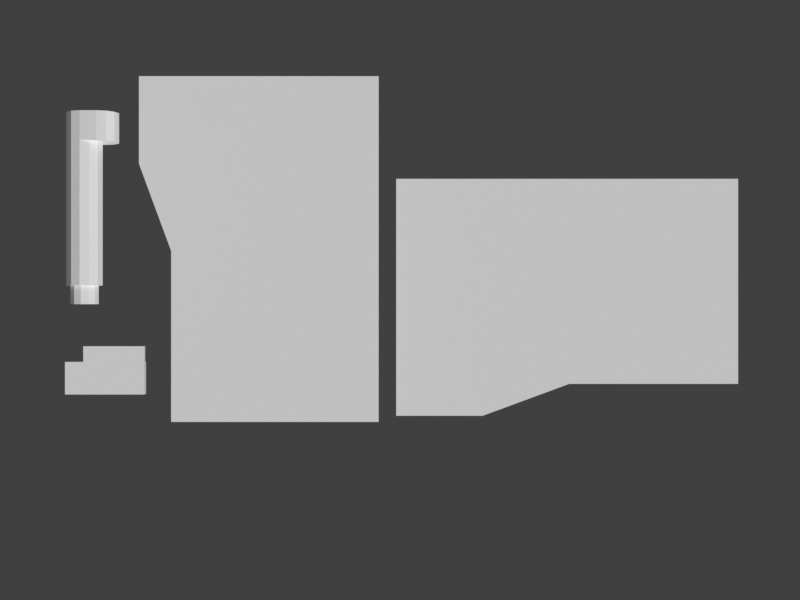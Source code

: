 # Source: tablet.blend  (saved by Blender 4.5.91; exported with 4.5.12 LTS)
import bpy
from mathutils import Matrix  # noqa: F401  (used for matrix-valued properties, if any)

bpy.ops.wm.read_factory_settings(use_empty=True)
scene = bpy.context.scene
scene.name = 'Scene'

# ---- collections
col_collection = bpy.data.collections.new('Collection'); scene.collection.children.link(col_collection)
col_parts = bpy.data.collections.new('parts'); scene.collection.children.link(col_parts)

# ---- materials (node trees are filled in below, after node groups)
mat_vtx_color = bpy.data.materials.new('vtx_color')
mat_tablet_board_0 = bpy.data.materials.new('tablet_board_0')
mat_tablet_board_1 = bpy.data.materials.new('tablet_board_1')

# ---- material node trees

# ---- world
world_world = bpy.data.worlds.new('World'); scene.world = world_world
world_world.use_nodes = True; world_world.node_tree.nodes.clear()
_N = world_world.node_tree.nodes; _L = world_world.node_tree.links
n0 = _N.new('ShaderNodeOutputWorld'); n0.name = 'World Output'; n0.location = (300, 300)
n1 = _N.new('ShaderNodeBackground'); n1.name = 'Background'; n1.location = (10, 300)
n1.inputs[0].default_value = (0.05088, 0.05088, 0.05088, 1.0)
_L.new(n1.outputs[0], n0.inputs[0])
n0.is_active_output = True
world_world.color = (0.05088, 0.05088, 0.05088)
world_world.sun_shadow_jitter_overblur = 0.0

# ---- cameras
cam_camera = bpy.data.cameras.new('Camera')
cam_camera.clip_end = 100.0
cam_camera.ortho_scale = 7.314

# ---- meshes
me_battery = bpy.data.meshes.new('battery')
me_battery.from_pydata([(0.1789, -2.187, -0.2704), (0.003311, -2.187, -0.3175), (0.003311, -2.187, -0.4171), (0.003311, 2.121, -0.4171), (0.2287, -2.187, -0.3567), (0.2287, 2.121, -0.3567), (0.3937, -2.187, -0.1917), (0.3937, 2.121, -0.1917), (0.4541, -2.187, 0.03371), (0.4541, 2.121, 0.03371), (0.3937, -2.187, 0.2591), (0.3937, 2.121, 0.2591), (0.2287, -2.187, 0.4241), (0.2287, 2.121, 0.4241), (0.003311, -2.187, 0.4845), (0.003311, 2.121, 0.4845), (-0.2221, -2.187, 0.4241), (-0.2221, 2.121, 0.4241), (-0.3871, -2.187, 0.2591), (-0.3871, 2.121, 0.2591), (-0.4474, -2.187, 0.03371), (-0.4474, 2.121, 0.03371), (-0.3871, -2.187, -0.1917), (-0.3871, 2.121, -0.1917), (-0.2221, -2.187, -0.3567), (-0.2221, 2.121, -0.3567), (0.3074, -2.187, -0.1419), (0.3545, -2.187, 0.03371), (0.3074, -2.187, 0.2093), (0.1789, -2.187, 0.3378), (0.003311, -2.187, 0.3849), (-0.1723, -2.187, 0.3378), (-0.3008, -2.187, 0.2093), (-0.3479, -2.187, 0.03371), (-0.3008, -2.187, -0.1419), (-0.1723, -2.187, -0.2704), (-0.1723, -2.655, -0.2704), (0.003311, -2.655, -0.3175), (-0.3008, -2.655, -0.1419), (-0.3479, -2.655, 0.03371), (-0.3008, -2.655, 0.2093), (-0.1723, -2.655, 0.3378), (0.003311, -2.655, 0.3849), (0.1789, -2.655, 0.3378), (0.3074, -2.655, 0.2093), (0.3545, -2.655, 0.03371), (0.3074, -2.655, -0.1419), (0.1789, -2.655, -0.2704), (0.003311, 1.391, -0.4171), (0.2287, 1.391, -0.3567), (0.3937, 1.391, -0.1917), (0.4541, 1.391, 0.03371), (0.3937, 1.391, 0.2591), (0.2287, 1.391, 0.4241), (0.003311, 1.391, 0.4845), (-0.2221, 1.391, 0.4241), (-0.3871, 1.391, 0.2591), (-0.4474, 1.391, 0.03371), (-0.3871, 1.391, -0.1917), (-0.2221, 1.391, -0.3567), (0.6401, 2.121, -0.3567), (0.4148, 2.121, -0.4171), (0.4148, 1.391, -0.4171), (0.8051, 2.121, -0.1917), (0.8655, 2.121, 0.03371), (0.8051, 2.121, 0.2591), (0.6401, 2.121, 0.4241), (0.4148, 2.121, 0.4845), (0.6401, 1.391, -0.3567), (0.8051, 1.391, -0.1917), (0.8655, 1.391, 0.03371), (0.8051, 1.391, 0.2591), (0.6401, 1.391, 0.4241), (0.4148, 1.391, 0.4845)], [], [(32, 33, 39, 40), (8, 10, 28, 27), (48, 3, 61, 62), (0, 26, 46, 47), (2, 4, 0, 1), (54, 53, 72, 73), (28, 29, 43, 44), (12, 14, 30, 29), (3, 5, 60, 61), (26, 27, 45, 46), (16, 18, 32, 31), (11, 13, 66, 65), (34, 35, 36, 38), (20, 22, 34, 33), (5, 7, 63, 60), (1, 0, 47, 37), (6, 8, 27, 26), (49, 48, 62, 68), (33, 34, 38, 39), (10, 12, 29, 28), (54, 15, 17, 55), (35, 1, 37, 36), (24, 2, 1, 35), (55, 17, 19, 56), (31, 32, 40, 41), (14, 16, 31, 30), (56, 19, 21, 57), (37, 47, 46, 45, 44, 43, 42, 41, 40, 39, 38, 36), (18, 20, 33, 32), (57, 21, 23, 58), (5, 3, 25, 23, 21, 19, 17, 15, 13, 11, 9, 7), (29, 30, 42, 43), (58, 23, 25, 59), (30, 31, 41, 42), (4, 6, 26, 0), (59, 25, 3, 48), (22, 24, 35, 34), (27, 28, 44, 45), (24, 59, 48, 2), (22, 58, 59, 24), (20, 57, 58, 22), (18, 56, 57, 20), (16, 55, 56, 18), (14, 54, 55, 16), (12, 53, 54, 14), (10, 52, 53, 12), (8, 51, 52, 10), (6, 50, 51, 8), (4, 49, 50, 6), (2, 48, 49, 4), (62, 61, 60, 68), (68, 60, 63, 69), (69, 63, 64, 70), (70, 64, 65, 71), (71, 65, 66, 72), (72, 66, 67, 73), (9, 11, 65, 64), (53, 52, 71, 72), (52, 51, 70, 71), (7, 9, 64, 63), (15, 54, 73, 67), (13, 15, 67, 66), (51, 50, 69, 70), (50, 49, 68, 69)])
_uv = me_battery.uv_layers.new(name='UVMap')
_uv.uv.foreach_set('vector', [0.3333, 0.5, 0.25, 0.5, 0.25, 0.5, 0.3333, 0.5, 0.75, 0.5, 0.6667, 0.5, 0.6667, 0.5, 0.75, 0.5, 7.451e-08, 0.75, 7.451e-08, 1.0, 7.451e-08, 1.0, 7.451e-08, 0.75, 0.9167, 0.5, 0.8333, 0.5, 0.8333, 0.5, 0.9167, 0.5, 1.0, 0.5, 0.9167, 0.5, 0.9167, 0.5, 1.0, 0.5, 0.5, 0.75, 0.5833, 0.75, 0.5833, 0.75, 0.5, 0.75, 0.6667, 0.5, 0.5833, 0.5, 0.5833, 0.5, 0.6667, 0.5, 0.5833, 0.5, 0.5, 0.5, 0.5, 0.5, 0.5833, 0.5, 0.25, 0.49, 0.37, 0.4578, 0.37, 0.4578, 0.25, 0.49, 0.8333, 0.5, 0.75, 0.5, 0.75, 0.5, 0.8333, 0.5, 0.4167, 0.5, 0.3333, 0.5, 0.3333, 0.5, 0.4167, 0.5, 0.4578, 0.13, 0.37, 0.04215, 0.37, 0.04215, 0.4578, 0.13, 0.1667, 0.5, 0.08333, 0.5, 0.08333, 0.5, 0.1667, 0.5, 0.25, 0.5, 0.1667, 0.5, 0.1667, 0.5, 0.25, 0.5, 0.37, 0.4578, 0.4578, 0.37, 0.4578, 0.37, 0.37, 0.4578, 1.0, 0.5, 0.9167, 0.5, 0.9167, 0.5, 1.0, 0.5, 0.8333, 0.5, 0.75, 0.5, 0.75, 0.5, 0.8333, 0.5, 0.9167, 0.75, 1.0, 0.75, 1.0, 0.75, 0.9167, 0.75, 0.25, 0.5, 0.1667, 0.5, 0.1667, 0.5, 0.25, 0.5, 0.6667, 0.5, 0.5833, 0.5, 0.5833, 0.5, 0.6667, 0.5, 0.5, 0.75, 0.5, 1.0, 0.4167, 1.0, 0.4167, 0.75, 0.08333, 0.5, 7.451e-08, 0.5, 7.451e-08, 0.5, 0.08333, 0.5, 0.08333, 0.5, 7.451e-08, 0.5, 7.451e-08, 0.5, 0.08333, 0.5, 0.4167, 0.75, 0.4167, 1.0, 0.3333, 1.0, 0.3333, 0.75, 0.4167, 0.5, 0.3333, 0.5, 0.3333, 0.5, 0.4167, 0.5, 0.5, 0.5, 0.4167, 0.5, 0.4167, 0.5, 0.5, 0.5, 0.3333, 0.75, 0.3333, 1.0, 0.25, 1.0, 0.25, 0.75, 0.75, 0.49, 0.87, 0.4578, 0.9578, 0.37, 0.99, 0.25, 0.9578, 0.13, 0.87, 0.04215, 0.75, 0.01, 0.63, 0.04215, 0.5422, 0.13, 0.51, 0.25, 0.5422, 0.37, 0.63, 0.4578, 0.3333, 0.5, 0.25, 0.5, 0.25, 0.5, 0.3333, 0.5, 0.25, 0.75, 0.25, 1.0, 0.1667, 1.0, 0.1667, 0.75, 0.37, 0.4578, 0.25, 0.49, 0.13, 0.4578, 0.04215, 0.37, 0.01, 0.25, 0.04215, 0.13, 0.13, 0.04215, 0.25, 0.01, 0.37, 0.04215, 0.4578, 0.13, 0.49, 0.25, 0.4578, 0.37, 0.5833, 0.5, 0.5, 0.5, 0.5, 0.5, 0.5833, 0.5, 0.1667, 0.75, 0.1667, 1.0, 0.08333, 1.0, 0.08333, 0.75, 0.5, 0.5, 0.4167, 0.5, 0.4167, 0.5, 0.5, 0.5, 0.9167, 0.5, 0.8333, 0.5, 0.8333, 0.5, 0.9167, 0.5, 0.08333, 0.75, 0.08333, 1.0, 7.451e-08, 1.0, 7.451e-08, 0.75, 0.1667, 0.5, 0.08333, 0.5, 0.08333, 0.5, 0.1667, 0.5, 0.75, 0.5, 0.6667, 0.5, 0.6667, 0.5, 0.75, 0.5, 0.08333, 0.5, 0.08333, 0.75, 7.451e-08, 0.75, 7.451e-08, 0.5, 0.1667, 0.5, 0.1667, 0.75, 0.08333, 0.75, 0.08333, 0.5, 0.25, 0.5, 0.25, 0.75, 0.1667, 0.75, 0.1667, 0.5, 0.3333, 0.5, 0.3333, 0.75, 0.25, 0.75, 0.25, 0.5, 0.4167, 0.5, 0.4167, 0.75, 0.3333, 0.75, 0.3333, 0.5, 0.5, 0.5, 0.5, 0.75, 0.4167, 0.75, 0.4167, 0.5, 0.5833, 0.5, 0.5833, 0.75, 0.5, 0.75, 0.5, 0.5, 0.6667, 0.5, 0.6667, 0.75, 0.5833, 0.75, 0.5833, 0.5, 0.75, 0.5, 0.75, 0.75, 0.6667, 0.75, 0.6667, 0.5, 0.8333, 0.5, 0.8333, 0.75, 0.75, 0.75, 0.75, 0.5, 0.9167, 0.5, 0.9167, 0.75, 0.8333, 0.75, 0.8333, 0.5, 1.0, 0.5, 1.0, 0.75, 0.9167, 0.75, 0.9167, 0.5, 1.0, 0.75, 1.0, 1.0, 0.9167, 1.0, 0.9167, 0.75, 0.9167, 0.75, 0.9167, 1.0, 0.8333, 1.0, 0.8333, 0.75, 0.8333, 0.75, 0.8333, 1.0, 0.75, 1.0, 0.75, 0.75, 0.75, 0.75, 0.75, 1.0, 0.6667, 1.0, 0.6667, 0.75, 0.6667, 0.75, 0.6667, 1.0, 0.5833, 1.0, 0.5833, 0.75, 0.5833, 0.75, 0.5833, 1.0, 0.5, 1.0, 0.5, 0.75, 0.49, 0.25, 0.4578, 0.13, 0.4578, 0.13, 0.49, 0.25, 0.5833, 0.75, 0.6667, 0.75, 0.6667, 0.75, 0.5833, 0.75, 0.6667, 0.75, 0.75, 0.75, 0.75, 0.75, 0.6667, 0.75, 0.4578, 0.37, 0.49, 0.25, 0.49, 0.25, 0.4578, 0.37, 0.5, 1.0, 0.5, 0.75, 0.5, 0.75, 0.5, 1.0, 0.37, 0.04215, 0.25, 0.01, 0.25, 0.01, 0.37, 0.04215, 0.75, 0.75, 0.8333, 0.75, 0.8333, 0.75, 0.75, 0.75, 0.8333, 0.75, 0.9167, 0.75, 0.9167, 0.75, 0.8333, 0.75])
_ca = me_battery.color_attributes.new('Col', 'FLOAT_COLOR', 'POINT')
_ca.data.foreach_set('color', [0.152, 0.1856, 0.2509, 1.0, 0.152, 0.1856, 0.2509, 1.0, 0.04024, 0.4249, 0.009281, 1.0, 0.03146, 0.03903, 0.09935, 1.0, 0.04024, 0.4249, 0.009281, 1.0, 0.03146, 0.03903, 0.09935, 1.0, 0.04024, 0.4249, 0.009281, 1.0, 0.03146, 0.03903, 0.09935, 1.0, 0.04024, 0.4249, 0.009281, 1.0, 0.03146, 0.03903, 0.09935, 1.0, 0.04024, 0.4249, 0.009281, 1.0, 0.03146, 0.03903, 0.09935, 1.0, 0.04024, 0.4249, 0.009281, 1.0, 0.03146, 0.03903, 0.09935, 1.0, 0.04024, 0.4249, 0.009281, 1.0, 0.03146, 0.03903, 0.09935, 1.0, 0.04024, 0.4249, 0.009281, 1.0, 0.03146, 0.03903, 0.09935, 1.0, 0.04024, 0.4249, 0.009281, 1.0, 0.03146, 0.03903, 0.09935, 1.0, 0.04024, 0.4249, 0.009281, 1.0, 0.03146, 0.03903, 0.09935, 1.0, 0.04024, 0.4249, 0.009281, 1.0, 0.03146, 0.03903, 0.09935, 1.0, 0.04024, 0.4249, 0.009281, 1.0, 0.03146, 0.03903, 0.09935, 1.0, 0.152, 0.1856, 0.2509, 1.0, 0.152, 0.1856, 0.2509, 1.0, 0.152, 0.1856, 0.2509, 1.0, 0.152, 0.1856, 0.2509, 1.0, 0.152, 0.1856, 0.2509, 1.0, 0.152, 0.1856, 0.2509, 1.0, 0.152, 0.1856, 0.2509, 1.0, 0.152, 0.1856, 0.2509, 1.0, 0.152, 0.1856, 0.2509, 1.0, 0.152, 0.1856, 0.2509, 1.0, 0.152, 0.1856, 0.2509, 1.0, 0.152, 0.1856, 0.2509, 1.0, 0.152, 0.1856, 0.2509, 1.0, 0.152, 0.1856, 0.2509, 1.0, 0.152, 0.1856, 0.2509, 1.0, 0.152, 0.1856, 0.2509, 1.0, 0.152, 0.1856, 0.2509, 1.0, 0.152, 0.1856, 0.2509, 1.0, 0.152, 0.1856, 0.2509, 1.0, 0.152, 0.1856, 0.2509, 1.0, 0.152, 0.1856, 0.2509, 1.0, 0.152, 0.1856, 0.2509, 1.0, 0.04024, 0.4249, 0.009281, 1.0, 0.04024, 0.4249, 0.009281, 1.0, 0.04024, 0.4249, 0.009281, 1.0, 0.04024, 0.4249, 0.009281, 1.0, 0.04024, 0.4249, 0.009281, 1.0, 0.04024, 0.4249, 0.009281, 1.0, 0.04024, 0.4249, 0.009281, 1.0, 0.04024, 0.4249, 0.009281, 1.0, 0.04024, 0.4249, 0.009281, 1.0, 0.04024, 0.4249, 0.009281, 1.0, 0.04024, 0.4249, 0.009281, 1.0, 0.04024, 0.4249, 0.009281, 1.0, 0.03146, 0.03903, 0.09935, 1.0, 0.03146, 0.03903, 0.09935, 1.0, 0.03146, 0.03903, 0.09935, 1.0, 0.03146, 0.03903, 0.09935, 1.0, 0.03146, 0.03903, 0.09935, 1.0, 0.03146, 0.03903, 0.09935, 1.0, 0.03146, 0.03903, 0.09935, 1.0, 0.03146, 0.03903, 0.09935, 1.0, 0.03146, 0.03903, 0.09935, 1.0, 0.03146, 0.03903, 0.09935, 1.0, 0.03146, 0.03903, 0.09935, 1.0, 0.03146, 0.03903, 0.09935, 1.0, 0.03146, 0.03903, 0.09935, 1.0, 0.03146, 0.03903, 0.09935, 1.0])
_ca = me_battery.color_attributes.new('Alpha', 'FLOAT_COLOR', 'POINT')
_ca.data.foreach_set('color', [1.0, 1.0, 1.0, 1.0, 1.0, 1.0, 1.0, 1.0, 1.0, 1.0, 1.0, 1.0, 1.0, 1.0, 1.0, 1.0, 1.0, 1.0, 1.0, 1.0, 1.0, 1.0, 1.0, 1.0, 1.0, 1.0, 1.0, 1.0, 1.0, 1.0, 1.0, 1.0, 1.0, 1.0, 1.0, 1.0, 1.0, 1.0, 1.0, 1.0, 1.0, 1.0, 1.0, 1.0, 1.0, 1.0, 1.0, 1.0, 1.0, 1.0, 1.0, 1.0, 1.0, 1.0, 1.0, 1.0, 1.0, 1.0, 1.0, 1.0, 1.0, 1.0, 1.0, 1.0, 1.0, 1.0, 1.0, 1.0, 1.0, 1.0, 1.0, 1.0, 1.0, 1.0, 1.0, 1.0, 1.0, 1.0, 1.0, 1.0, 1.0, 1.0, 1.0, 1.0, 1.0, 1.0, 1.0, 1.0, 1.0, 1.0, 1.0, 1.0, 1.0, 1.0, 1.0, 1.0, 1.0, 1.0, 1.0, 1.0, 1.0, 1.0, 1.0, 1.0, 1.0, 1.0, 1.0, 1.0, 1.0, 1.0, 1.0, 1.0, 1.0, 1.0, 1.0, 1.0, 1.0, 1.0, 1.0, 1.0, 1.0, 1.0, 1.0, 1.0, 1.0, 1.0, 1.0, 1.0, 1.0, 1.0, 1.0, 1.0, 1.0, 1.0, 1.0, 1.0, 1.0, 1.0, 1.0, 1.0, 1.0, 1.0, 1.0, 1.0, 1.0, 1.0, 1.0, 1.0, 1.0, 1.0, 1.0, 1.0, 1.0, 1.0, 1.0, 1.0, 1.0, 1.0, 1.0, 1.0, 1.0, 1.0, 1.0, 1.0, 1.0, 1.0, 1.0, 1.0, 1.0, 1.0, 1.0, 1.0, 1.0, 1.0, 1.0, 1.0, 1.0, 1.0, 1.0, 1.0, 1.0, 1.0, 1.0, 1.0, 1.0, 1.0, 1.0, 1.0, 1.0, 1.0, 1.0, 1.0, 1.0, 1.0, 1.0, 1.0, 1.0, 1.0, 1.0, 1.0, 1.0, 1.0, 1.0, 1.0, 1.0, 1.0, 1.0, 1.0, 1.0, 1.0, 1.0, 1.0, 1.0, 1.0, 1.0, 1.0, 1.0, 1.0, 1.0, 1.0, 1.0, 1.0, 1.0, 1.0, 1.0, 1.0, 1.0, 1.0, 1.0, 1.0, 1.0, 1.0, 1.0, 1.0, 1.0, 1.0, 1.0, 1.0, 1.0, 1.0, 1.0, 1.0, 1.0, 1.0, 1.0, 1.0, 1.0, 1.0, 1.0, 1.0, 1.0, 1.0, 1.0, 1.0, 1.0, 1.0, 1.0, 1.0, 1.0, 1.0, 1.0, 1.0, 1.0, 1.0, 1.0, 1.0, 1.0, 1.0, 1.0, 1.0, 1.0, 1.0, 1.0, 1.0, 1.0, 1.0, 1.0, 1.0, 1.0, 1.0, 1.0, 1.0, 1.0, 1.0, 1.0, 1.0, 1.0, 1.0, 1.0, 1.0, 1.0, 1.0, 1.0, 1.0, 1.0, 1.0])
me_battery.materials.append(mat_vtx_color)
me_battery.use_paint_bone_selection = False
me_battery.use_paint_mask_vertex = True
me_battery.update()
me_repair_scene = bpy.data.meshes.new('repair_scene')
me_repair_scene.from_pydata([], [], [])
me_repair_scene.materials.append(None)
me_repair_scene.update()
me_memory = bpy.data.meshes.new('memory')
me_memory.from_pydata([(1.006, -0.09989, 0.8191), (1.006, 0.0009019, 0.8191), (-0.5206, -0.09989, 0.8191), (-0.5206, 0.0009019, 0.8191), (-0.5206, 0.0009025, 0.4281), (-0.5206, 0.000902, -0.3868), (-0.5206, -0.09989, 0.4281), (-0.5206, -0.09989, -0.3868), (1.006, 0.000902, -0.3868), (1.006, 0.0009025, 0.4281), (1.006, -0.09989, -0.3868), (1.006, -0.09989, 0.4281), (-0.9768, 0.000902, -0.3868), (-0.9768, 0.0009025, 0.4281), (-0.9768, -0.09989, -0.3868), (-0.9768, -0.09989, 0.4281), (1.006, 0.09112, 0.4281), (-0.5206, 0.09112, 0.4281), (-0.5206, 0.09112, -0.3868), (1.006, 0.09112, -0.3868)], [], [(13, 4, 5, 12), (4, 3, 1, 9), (6, 2, 3, 4), (11, 0, 2, 6), (5, 7, 14, 12), (9, 1, 0, 11), (6, 15, 14, 7), (9, 11, 10, 8), (9, 16, 17, 4), (15, 13, 12, 14), (11, 6, 7, 10), (13, 15, 6, 4), (8, 10, 7, 5), (3, 2, 0, 1), (17, 16, 19, 18), (5, 18, 19, 8), (8, 19, 16, 9), (4, 17, 18, 5)])
_uv = me_memory.uv_layers.new(name='UVMap')
_uv.uv.foreach_set('vector', [0.125, 0.5, 0.125, 0.625, 0.375, 0.625, 0.375, 0.5, 0.125, 0.625, 0.125, 0.625, 0.125, 0.75, 0.125, 0.75, 0.5, 0.5, 0.5, 0.5, 0.5, 0.25, 0.5, 0.25, 0.375, 0.5, 0.375, 0.5, 0.375, 0.625, 0.375, 0.625, 0.5, 0.0, 0.5, 0.25, 0.625, 0.25, 0.625, 0.0, 0.375, 0.75, 0.375, 0.75, 0.375, 1.0, 0.375, 1.0, 0.375, 0.625, 0.375, 0.75, 0.625, 0.75, 0.625, 0.625, 0.375, 0.75, 0.375, 1.0, 0.625, 1.0, 0.625, 0.75, 0.125, 0.75, 0.125, 0.75, 0.125, 0.625, 0.125, 0.625, 0.625, 0.5, 0.625, 0.75, 0.875, 0.75, 0.875, 0.5, 0.375, 0.5, 0.375, 0.625, 0.625, 0.625, 0.625, 0.5, 0.375, 0.25, 0.375, 0.5, 0.5, 0.5, 0.5, 0.25, 0.375, 0.0, 0.375, 0.25, 0.5, 0.25, 0.5, 0.0, 0.5, 0.25, 0.5, 0.5, 0.625, 0.5, 0.625, 0.25, 0.125, 0.625, 0.125, 0.75, 0.375, 0.75, 0.375, 0.625, 0.5, 0.0, 0.5, 0.0, 0.375, 0.0, 0.375, 0.0, 0.625, 0.75, 0.625, 0.75, 0.375, 0.75, 0.375, 0.75, 0.125, 0.625, 0.125, 0.625, 0.375, 0.625, 0.375, 0.625])
_ca = me_memory.color_attributes.new('Col', 'FLOAT_COLOR', 'POINT')
_ca.data.foreach_set('color', [0.02625, 0.1151, 0.4249, 1.0, 0.02625, 0.1151, 0.4249, 1.0, 0.02625, 0.1151, 0.4249, 1.0, 0.02625, 0.1151, 0.4249, 1.0, 0.02625, 0.1151, 0.4249, 1.0, 0.02625, 0.1151, 0.4249, 1.0, 0.02625, 0.1151, 0.4249, 1.0, 0.02625, 0.1151, 0.4249, 1.0, 0.02625, 0.1151, 0.4249, 1.0, 0.02625, 0.1151, 0.4249, 1.0, 0.02625, 0.1151, 0.4249, 1.0, 0.02625, 0.1151, 0.4249, 1.0, 0.02625, 0.1151, 0.4249, 1.0, 0.02625, 0.1151, 0.4249, 1.0, 0.02625, 0.1151, 0.4249, 1.0, 0.02625, 0.1151, 0.4249, 1.0, 0.008079, 0.005202, 0.03003, 1.0, 0.008079, 0.005202, 0.03003, 1.0, 0.008079, 0.005202, 0.03003, 1.0, 0.008079, 0.005202, 0.03003, 1.0])
_ca = me_memory.color_attributes.new('Alpha', 'FLOAT_COLOR', 'POINT')
_ca.data.foreach_set('color', [1.0, 1.0, 1.0, 1.0, 1.0, 1.0, 1.0, 1.0, 1.0, 1.0, 1.0, 1.0, 1.0, 1.0, 1.0, 1.0, 1.0, 1.0, 1.0, 1.0, 1.0, 1.0, 1.0, 1.0, 1.0, 1.0, 1.0, 1.0, 1.0, 1.0, 1.0, 1.0, 1.0, 1.0, 1.0, 1.0, 1.0, 1.0, 1.0, 1.0, 1.0, 1.0, 1.0, 1.0, 1.0, 1.0, 1.0, 1.0, 1.0, 1.0, 1.0, 1.0, 1.0, 1.0, 1.0, 1.0, 1.0, 1.0, 1.0, 1.0, 1.0, 1.0, 1.0, 1.0, 1.0, 1.0, 1.0, 1.0, 1.0, 1.0, 1.0, 1.0, 1.0, 1.0, 1.0, 1.0, 1.0, 1.0, 1.0, 1.0])
me_memory.materials.append(mat_vtx_color)
me_memory.use_paint_bone_selection = False
me_memory.use_paint_mask_vertex = True
me_memory.update()
me_plane = bpy.data.meshes.new('Plane')
me_plane.from_pydata([(-1.5, -1.0, 0.0), (1.5, -1.0, 0.0), (-1.5, 1.0, 0.0), (1.5, 1.0, 0.0), (0.0, -1.0, 0.0), (0.0, 1.0, 0.0)], [], [(4, 1, 3, 5), (0, 4, 5, 2)])
me_plane.polygons.foreach_set('material_index', [1, 0])
_uv = me_plane.uv_layers.new(name='UVMap')
_uv.uv.foreach_set('vector', [0.0, 0.0, 1.0, 0.0, 1.0, 1.0, 0.0, 1.0, 0.0, 0.0, 1.0, 0.0, 1.0, 1.0, 0.0, 1.0])
me_plane.materials.append(mat_tablet_board_0)
me_plane.materials.append(mat_tablet_board_1)
me_plane.update()
me_screen = bpy.data.meshes.new('screen')
me_screen.from_pydata([(-3.908, -0.03702, 3.275), (-3.908, -0.03702, -2.722), (-3.908, 0.1192, 3.275), (-3.908, 0.1192, -2.722), (4.745, -0.03702, -2.722), (4.745, -0.03702, 2.468), (4.745, 0.1192, -2.722), (4.745, 0.1192, 2.468), (0.4699, -0.03702, 2.468), (0.4699, 0.1192, -2.722), (0.4699, 0.1192, 2.468), (0.4699, -0.03702, -2.722), (-1.719, -0.03702, 3.275), (-1.719, 0.1192, -2.722), (-1.719, 0.1192, 3.275), (-1.719, -0.03702, -2.722)], [], [(8, 5, 7, 10), (3, 1, 0, 2), (5, 4, 6, 7), (8, 11, 4, 5), (14, 13, 3, 2), (15, 1, 3, 13), (4, 11, 9, 6), (7, 6, 9, 10), (12, 15, 11, 8), (12, 8, 10, 14), (0, 12, 14, 2), (0, 1, 15, 12), (11, 15, 13, 9), (10, 9, 13, 14)])
_uv = me_screen.uv_layers.new(name='UVMap')
_uv.uv.foreach_set('vector', [0.125, 0.6875, 0.125, 0.75, 0.375, 1.0, 0.375, 0.8125, 0.625, 0.625, 0.375, 0.625, 0.125, 0.625, 0.375, 0.625, 0.375, 0.75, 0.625, 0.75, 0.625, 1.0, 0.375, 1.0, 0.125, 0.6875, 0.375, 0.6875, 0.375, 0.75, 0.125, 0.75, 0.375, 0.5938, 0.625, 0.5938, 0.625, 0.625, 0.375, 0.625, 0.4688, 0.0, 0.5, 0.0, 0.5, 0.25, 0.4688, 0.25, 0.375, 0.0, 0.4375, 0.0, 0.4375, 0.25, 0.375, 0.25, 0.375, 0.5, 0.625, 0.5, 0.625, 0.5625, 0.375, 0.5625, 0.125, 0.6562, 0.375, 0.6562, 0.375, 0.6875, 0.125, 0.6875, 0.125, 0.6562, 0.125, 0.6875, 0.375, 0.8125, 0.375, 0.7188, 0.125, 0.625, 0.125, 0.6562, 0.375, 0.7188, 0.375, 0.625, 0.125, 0.625, 0.375, 0.625, 0.375, 0.6562, 0.125, 0.6562, 0.4375, 0.0, 0.4688, 0.0, 0.4688, 0.25, 0.4375, 0.25, 0.375, 0.5625, 0.625, 0.5625, 0.625, 0.5938, 0.375, 0.5938])
_ca = me_screen.color_attributes.new('Col', 'FLOAT_COLOR', 'POINT')
_ca.data.foreach_set('color', [0.04183, 0.04821, 0.06594, 1.0, 0.04183, 0.04821, 0.06594, 1.0, 0.01799, 0.06369, 0.1031, 1.0, 0.01799, 0.06369, 0.1031, 1.0, 0.04183, 0.04821, 0.06594, 1.0, 0.04183, 0.04821, 0.06594, 1.0, 0.01799, 0.06369, 0.1031, 1.0, 0.01799, 0.06369, 0.1031, 1.0, 0.04183, 0.04821, 0.06594, 1.0, 0.01799, 0.06369, 0.1031, 1.0, 0.01799, 0.06369, 0.1031, 1.0, 0.04183, 0.04821, 0.06594, 1.0, 0.04183, 0.04821, 0.06594, 1.0, 0.01799, 0.06369, 0.1031, 1.0, 0.01799, 0.06369, 0.1031, 1.0, 0.04183, 0.04821, 0.06594, 1.0])
_ca = me_screen.color_attributes.new('Alpha', 'FLOAT_COLOR', 'POINT')
_ca.data.foreach_set('color', [1.0, 1.0, 1.0, 1.0, 1.0, 1.0, 1.0, 1.0, 1.0, 1.0, 1.0, 1.0, 1.0, 1.0, 1.0, 1.0, 1.0, 1.0, 1.0, 1.0, 1.0, 1.0, 1.0, 1.0, 1.0, 1.0, 1.0, 1.0, 1.0, 1.0, 1.0, 1.0, 1.0, 1.0, 1.0, 1.0, 1.0, 1.0, 1.0, 1.0, 1.0, 1.0, 1.0, 1.0, 1.0, 1.0, 1.0, 1.0, 1.0, 1.0, 1.0, 1.0, 1.0, 1.0, 1.0, 1.0, 1.0, 1.0, 1.0, 1.0, 1.0, 1.0, 1.0, 1.0])
me_screen.materials.append(mat_vtx_color)
me_screen.use_paint_bone_selection = False
me_screen.use_paint_mask_vertex = True
me_screen.update()
me_case = bpy.data.meshes.new('case')
me_case.from_pydata([(-4.076, -3.683, 0.0), (4.48, -2.838, 0.0), (-4.076, 2.279, 0.0), (4.48, 2.279, 0.0), (0.3044, -2.838, 0.0), (0.3044, 2.279, 0.0), (-1.886, 2.279, 0.0), (-1.886, -3.683, 0.0), (-4.076, -2.655, 0.0), (4.48, -2.693, 0.0), (0.3044, -2.693, 0.0), (-1.886, -2.655, 0.0), (-2.922, 2.279, 0.0), (-2.505, -3.683, 0.0), (-2.505, -2.655, 0.0), (0.3044, -2.838, 0.9541), (4.48, -2.838, 0.9541), (-1.886, -3.683, 0.9541), (-2.505, -3.683, 0.9541), (4.48, -2.693, 0.9541), (0.3044, -2.693, 0.9541), (-1.886, -2.655, 0.9541), (-2.505, -2.655, 0.9541), (4.48, 1.034, 0.0), (0.3044, 1.034, 0.0), (-1.886, 1.054, 0.0), (-4.076, 1.054, 0.0), (-2.922, 1.054, 0.0), (-3.064, 2.279, 0.0), (-3.84, 2.279, 0.0), (-3.029, -2.655, 0.0), (-3.552, -2.655, 0.0), (-3.552, -3.683, 0.0), (-3.029, -3.683, 0.0), (-3.064, 1.054, 0.0), (-3.84, 1.054, 0.0), (4.48, 1.529, 0.0), (0.3044, 1.529, 0.0), (-1.886, 1.539, 0.0), (-2.922, 1.539, 0.0), (-4.076, 1.539, 0.0), (-3.84, 1.539, 0.0), (-3.064, 1.539, 0.0), (-3.84, 2.279, 0.5604), (-4.076, 2.279, 0.5604), (-2.922, 1.539, 0.5604), (-2.922, 2.279, 0.5604), (-4.076, 1.539, 0.5604), (-4.076, 1.054, 0.5604), (-3.84, 1.054, 0.5604), (-3.064, 2.279, 0.5604), (-2.922, 1.054, 0.5604), (-3.064, 1.054, 0.5604), (-3.84, 1.539, 0.5604), (-3.064, 1.539, 0.5604)], [], [(37, 36, 3, 5), (38, 37, 5, 6), (39, 38, 6, 12), (10, 11, 21, 20), (13, 7, 17, 18), (11, 14, 22, 21), (33, 13, 14, 30), (29, 2, 44, 43), (18, 17, 21, 22), (17, 15, 20, 21), (15, 16, 19, 20), (7, 4, 15, 17), (1, 9, 19, 16), (14, 13, 18, 22), (9, 10, 20, 19), (4, 1, 16, 15), (30, 14, 27, 34), (14, 11, 25, 27), (11, 10, 24, 25), (10, 9, 23, 24), (8, 31, 35, 26), (31, 30, 34, 35), (27, 39, 45, 51), (12, 28, 50, 46), (0, 32, 31, 8), (32, 33, 30, 31), (35, 34, 42, 41), (42, 34, 52, 54), (26, 35, 49, 48), (27, 25, 38, 39), (25, 24, 37, 38), (24, 23, 36, 37), (54, 45, 46, 50), (47, 53, 43, 44), (53, 54, 50, 43), (48, 49, 53, 47), (52, 51, 45, 54), (41, 42, 54, 53), (40, 26, 48, 47), (28, 29, 43, 50), (2, 40, 47, 44), (39, 12, 46, 45), (35, 41, 53, 49), (34, 27, 51, 52)])
_uv = me_case.uv_layers.new(name='UVMap')
_uv.uv.foreach_set('vector', [0.5, 0.875, 1.0, 0.875, 1.0, 1.0, 0.5, 1.0, 0.25, 0.875, 0.5, 0.875, 0.5, 1.0, 0.25, 1.0, 0.125, 0.875, 0.25, 0.875, 0.25, 1.0, 0.125, 1.0, 0.5, 0.5, 0.25, 0.5, 0.25, 0.5, 0.5, 0.5, 0.0, 0.0, 0.0, 0.0, 0.0, 0.0, 0.0, 0.0, 0.25, 0.5, 0.125, 0.5, 0.125, 0.5, 0.25, 0.5, 0.08333, 0.0, 0.125, 0.0, 0.125, 0.5, 0.08333, 0.5, 0.0, 0.0, 0.0, 0.0, 0.0, 0.0, 0.0, 0.0, 0.125, 0.0, 0.25, 0.0, 0.25, 0.5, 0.125, 0.5, 0.25, 0.0, 0.5, 0.0, 0.5, 0.5, 0.25, 0.5, 0.5, 0.0, 1.0, 0.0, 1.0, 0.5, 0.5, 0.5, 0.0, 0.0, 0.0, 0.0, 0.0, 0.0, 0.0, 0.0, 0.0, 0.0, 0.0, 0.0, 0.0, 0.0, 0.0, 0.0, 0.125, 0.5, 0.125, 0.0, 0.125, 0.0, 0.125, 0.5, 1.0, 0.5, 0.5, 0.5, 0.5, 0.5, 1.0, 0.5, 0.0, 0.0, 0.0, 0.0, 0.0, 0.0, 0.0, 0.0, 0.08333, 0.5, 0.125, 0.5, 0.125, 0.75, 0.08333, 0.75, 0.125, 0.5, 0.25, 0.5, 0.25, 0.75, 0.125, 0.75, 0.25, 0.5, 0.5, 0.5, 0.5, 0.75, 0.25, 0.75, 0.5, 0.5, 1.0, 0.5, 1.0, 0.75, 0.5, 0.75, 0.0, 0.5, 0.04167, 0.5, 0.04167, 0.75, 0.0, 0.75, 0.04167, 0.5, 0.08333, 0.5, 0.08333, 0.75, 0.04167, 0.75, 0.125, 0.75, 0.125, 0.875, 0.125, 0.875, 0.125, 0.75, 0.0, 0.0, 0.0, 0.0, 0.0, 0.0, 0.0, 0.0, 0.0, 0.0, 0.04167, 0.0, 0.04167, 0.5, 0.0, 0.5, 0.04167, 0.0, 0.08333, 0.0, 0.08333, 0.5, 0.04167, 0.5, 0.04167, 0.75, 0.08333, 0.75, 0.08333, 0.875, 0.04167, 0.875, 0.08333, 0.875, 0.08333, 0.75, 0.08333, 0.75, 0.08333, 0.875, 0.0, 0.75, 0.04167, 0.75, 0.04167, 0.75, 0.0, 0.75, 0.125, 0.75, 0.25, 0.75, 0.25, 0.875, 0.125, 0.875, 0.25, 0.75, 0.5, 0.75, 0.5, 0.875, 0.25, 0.875, 0.5, 0.75, 1.0, 0.75, 1.0, 0.875, 0.5, 0.875, 0.08333, 0.875, 0.125, 0.875, 0.125, 1.0, 0.08333, 1.0, 0.0, 0.875, 0.04167, 0.875, 0.04167, 1.0, 0.0, 1.0, 0.04167, 0.875, 0.08333, 0.875, 0.08333, 1.0, 0.04167, 1.0, 0.0, 0.75, 0.04167, 0.75, 0.04167, 0.875, 0.0, 0.875, 0.08333, 0.75, 0.125, 0.75, 0.125, 0.875, 0.08333, 0.875, 0.04167, 0.875, 0.08333, 0.875, 0.08333, 0.875, 0.04167, 0.875, 0.0, 0.0, 0.0, 0.0, 0.0, 0.0, 0.0, 0.0, 0.0, 0.0, 0.0, 0.0, 0.0, 0.0, 0.0, 0.0, 0.0, 0.0, 0.0, 0.0, 0.0, 0.0, 0.0, 0.0, 0.125, 0.875, 0.125, 1.0, 0.125, 1.0, 0.125, 0.875, 0.04167, 0.75, 0.04167, 0.875, 0.04167, 0.875, 0.04167, 0.75, 0.08333, 0.75, 0.125, 0.75, 0.125, 0.75, 0.08333, 0.75])
_ca = me_case.color_attributes.new('Col', 'BYTE_COLOR', 'CORNER')
_ca.data.foreach_set('color', [0.01033, 0.01229, 0.04231, 1.0, 0.01033, 0.01229, 0.04231, 1.0, 0.01033, 0.01229, 0.04231, 1.0, 0.01033, 0.01229, 0.04231, 1.0, 0.01033, 0.01229, 0.04231, 1.0, 0.01033, 0.01229, 0.04231, 1.0, 0.01033, 0.01229, 0.04231, 1.0, 0.01033, 0.01229, 0.04231, 1.0, 0.01033, 0.01229, 0.04231, 1.0, 0.01033, 0.01229, 0.04231, 1.0, 0.01033, 0.01229, 0.04231, 1.0, 0.01033, 0.01229, 0.04231, 1.0, 0.01033, 0.01229, 0.04231, 1.0, 0.01033, 0.01229, 0.04231, 1.0, 0.0356, 0.06663, 0.1274, 1.0, 0.0356, 0.06663, 0.1274, 1.0, 0.01033, 0.01229, 0.04231, 1.0, 0.01033, 0.01229, 0.04231, 1.0, 0.0356, 0.06663, 0.1274, 1.0, 0.0356, 0.06663, 0.1274, 1.0, 0.01033, 0.01229, 0.04231, 1.0, 0.01033, 0.01229, 0.04231, 1.0, 0.0356, 0.06663, 0.1274, 1.0, 0.0356, 0.06663, 0.1274, 1.0, 0.01033, 0.01229, 0.04231, 1.0, 0.01033, 0.01229, 0.04231, 1.0, 0.01033, 0.01229, 0.04231, 1.0, 0.01033, 0.01229, 0.04231, 1.0, 0.01033, 0.01229, 0.04231, 1.0, 0.01033, 0.01229, 0.04231, 1.0, 0.0356, 0.06663, 0.1274, 1.0, 0.0356, 0.06663, 0.1274, 1.0, 0.0356, 0.06663, 0.1274, 1.0, 0.0356, 0.06663, 0.1274, 1.0, 0.0356, 0.06663, 0.1274, 1.0, 0.0356, 0.06663, 0.1274, 1.0, 0.0356, 0.06663, 0.1274, 1.0, 0.0356, 0.06663, 0.1274, 1.0, 0.0356, 0.06663, 0.1274, 1.0, 0.0356, 0.06663, 0.1274, 1.0, 0.0356, 0.06663, 0.1274, 1.0, 0.0356, 0.06663, 0.1274, 1.0, 0.0356, 0.06663, 0.1274, 1.0, 0.0356, 0.06663, 0.1274, 1.0, 0.01033, 0.01229, 0.04231, 1.0, 0.01033, 0.01229, 0.04231, 1.0, 0.0356, 0.06663, 0.1274, 1.0, 0.0356, 0.06663, 0.1274, 1.0, 0.01033, 0.01229, 0.04231, 1.0, 0.01033, 0.01229, 0.04231, 1.0, 0.0356, 0.06663, 0.1274, 1.0, 0.0356, 0.06663, 0.1274, 1.0, 0.01033, 0.01229, 0.04231, 1.0, 0.01033, 0.01229, 0.04231, 1.0, 0.0356, 0.06663, 0.1274, 1.0, 0.0356, 0.06663, 0.1274, 1.0, 0.01033, 0.01229, 0.04231, 1.0, 0.01033, 0.01229, 0.04231, 1.0, 0.0356, 0.06663, 0.1274, 1.0, 0.0356, 0.06663, 0.1274, 1.0, 0.01033, 0.01229, 0.04231, 1.0, 0.01033, 0.01229, 0.04231, 1.0, 0.0356, 0.06663, 0.1274, 1.0, 0.0356, 0.06663, 0.1274, 1.0, 0.01033, 0.01229, 0.04231, 1.0, 0.01033, 0.01229, 0.04231, 1.0, 0.01033, 0.01229, 0.04231, 1.0, 0.01033, 0.01229, 0.04231, 1.0, 0.01033, 0.01229, 0.04231, 1.0, 0.01033, 0.01229, 0.04231, 1.0, 0.01033, 0.01229, 0.04231, 1.0, 0.01033, 0.01229, 0.04231, 1.0, 0.01033, 0.01229, 0.04231, 1.0, 0.01033, 0.01229, 0.04231, 1.0, 0.01033, 0.01229, 0.04231, 1.0, 0.01033, 0.01229, 0.04231, 1.0, 0.01033, 0.01229, 0.04231, 1.0, 0.01033, 0.01229, 0.04231, 1.0, 0.01033, 0.01229, 0.04231, 1.0, 0.01033, 0.01229, 0.04231, 1.0, 0.01033, 0.01229, 0.04231, 1.0, 0.01033, 0.01229, 0.04231, 1.0, 0.01033, 0.01229, 0.04231, 1.0, 0.01033, 0.01229, 0.04231, 1.0, 0.01033, 0.01229, 0.04231, 1.0, 0.01033, 0.01229, 0.04231, 1.0, 0.01033, 0.01229, 0.04231, 1.0, 0.01033, 0.01229, 0.04231, 1.0, 0.01033, 0.01229, 0.04231, 1.0, 0.01033, 0.01229, 0.04231, 1.0, 0.0356, 0.06663, 0.1274, 1.0, 0.0356, 0.06663, 0.1274, 1.0, 0.01033, 0.01229, 0.04231, 1.0, 0.01033, 0.01229, 0.04231, 1.0, 0.0356, 0.06663, 0.1274, 1.0, 0.0356, 0.06663, 0.1274, 1.0, 0.01033, 0.01229, 0.04231, 1.0, 0.01033, 0.01229, 0.04231, 1.0, 0.01033, 0.01229, 0.04231, 1.0, 0.01033, 0.01229, 0.04231, 1.0, 0.01033, 0.01229, 0.04231, 1.0, 0.01033, 0.01229, 0.04231, 1.0, 0.01033, 0.01229, 0.04231, 1.0, 0.01033, 0.01229, 0.04231, 1.0, 0.01033, 0.01229, 0.04231, 1.0, 0.01033, 0.01229, 0.04231, 1.0, 0.01033, 0.01229, 0.04231, 1.0, 0.01033, 0.01229, 0.04231, 1.0, 0.01033, 0.01229, 0.04231, 1.0, 0.01033, 0.01229, 0.04231, 1.0, 0.0356, 0.06663, 0.1274, 1.0, 0.0356, 0.06663, 0.1274, 1.0, 0.01033, 0.01229, 0.04231, 1.0, 0.01033, 0.01229, 0.04231, 1.0, 0.0356, 0.06663, 0.1274, 1.0, 0.0356, 0.06663, 0.1274, 1.0, 0.01033, 0.01229, 0.04231, 1.0, 0.01033, 0.01229, 0.04231, 1.0, 0.01033, 0.01229, 0.04231, 1.0, 0.01033, 0.01229, 0.04231, 1.0, 0.01033, 0.01229, 0.04231, 1.0, 0.01033, 0.01229, 0.04231, 1.0, 0.01033, 0.01229, 0.04231, 1.0, 0.01033, 0.01229, 0.04231, 1.0, 0.01033, 0.01229, 0.04231, 1.0, 0.01033, 0.01229, 0.04231, 1.0, 0.01033, 0.01229, 0.04231, 1.0, 0.01033, 0.01229, 0.04231, 1.0, 0.0356, 0.06663, 0.1274, 1.0, 0.0356, 0.06663, 0.1274, 1.0, 0.0356, 0.06663, 0.1274, 1.0, 0.0356, 0.06663, 0.1274, 1.0, 0.0356, 0.06663, 0.1274, 1.0, 0.0356, 0.06663, 0.1274, 1.0, 0.0356, 0.06663, 0.1274, 1.0, 0.0356, 0.06663, 0.1274, 1.0, 0.0356, 0.06663, 0.1274, 1.0, 0.0356, 0.06663, 0.1274, 1.0, 0.0356, 0.06663, 0.1274, 1.0, 0.0356, 0.06663, 0.1274, 1.0, 0.0356, 0.06663, 0.1274, 1.0, 0.0356, 0.06663, 0.1274, 1.0, 0.0356, 0.06663, 0.1274, 1.0, 0.0356, 0.06663, 0.1274, 1.0, 0.0356, 0.06663, 0.1274, 1.0, 0.0356, 0.06663, 0.1274, 1.0, 0.0356, 0.06663, 0.1274, 1.0, 0.0356, 0.06663, 0.1274, 1.0, 0.01033, 0.01229, 0.04231, 1.0, 0.01033, 0.01229, 0.04231, 1.0, 0.0356, 0.06663, 0.1274, 1.0, 0.0356, 0.06663, 0.1274, 1.0, 0.02217, 0.03689, 0.08228, 1.0, 0.01033, 0.01229, 0.04231, 1.0, 0.0356, 0.06663, 0.1274, 1.0, 0.0356, 0.06663, 0.1274, 1.0, 0.01033, 0.01229, 0.04231, 1.0, 0.01033, 0.01229, 0.04231, 1.0, 0.0356, 0.06663, 0.1274, 1.0, 0.0356, 0.06663, 0.1274, 1.0, 0.01033, 0.01229, 0.04231, 1.0, 0.02217, 0.03689, 0.08228, 1.0, 0.0356, 0.06663, 0.1274, 1.0, 0.0356, 0.06663, 0.1274, 1.0, 0.01033, 0.01229, 0.04231, 1.0, 0.01033, 0.01229, 0.04231, 1.0, 0.0356, 0.06663, 0.1274, 1.0, 0.0356, 0.06663, 0.1274, 1.0, 0.01033, 0.01229, 0.04231, 1.0, 0.01033, 0.01229, 0.04231, 1.0, 0.0356, 0.06663, 0.1274, 1.0, 0.0356, 0.06663, 0.1274, 1.0, 0.01033, 0.01229, 0.04231, 1.0, 0.01033, 0.01229, 0.04231, 1.0, 0.0356, 0.06663, 0.1274, 1.0, 0.0356, 0.06663, 0.1274, 1.0])
me_case.materials.append(mat_vtx_color)
me_case.update()
me_cube = bpy.data.meshes.new('Cube')
me_cube.from_pydata([(-0.2235, -0.2235, -0.2235), (-0.2235, -0.2235, 0.2235), (-0.5978, 0.2235, -0.2235), (-0.5978, 0.2235, 0.2235), (0.2235, -0.2235, -0.2235), (0.2235, -0.2235, 0.2235), (0.2235, 0.2235, -0.2235), (0.2235, 0.2235, 0.2235), (1.732, 0.6851, -0.1733), (1.732, 0.6851, 0.2232), (1.732, 1.082, -0.1733), (1.732, 1.082, 0.2232), (1.939, 0.6851, -0.1733), (1.939, 0.6851, 0.2232), (1.939, 1.082, -0.1733), (1.939, 1.082, 0.2232), (1.732, 1.253, -0.1733), (1.732, 1.253, 0.2232), (1.939, 1.253, -0.1733), (1.939, 1.253, 0.2232), (1.25, 1.082, -0.1733), (1.25, 1.082, 0.2232), (1.25, 1.253, -0.1733), (1.25, 1.253, 0.2232)], [], [(0, 1, 3, 2), (2, 3, 7, 6), (6, 7, 5, 4), (4, 5, 1, 0), (2, 6, 4, 0), (7, 3, 1, 5), (8, 9, 11, 10), (15, 14, 18, 19), (14, 15, 13, 12), (12, 13, 9, 8), (10, 14, 12, 8), (15, 11, 9, 13), (16, 17, 19, 18), (14, 10, 16, 18), (11, 15, 19, 17), (17, 16, 22, 23), (20, 21, 23, 22), (11, 17, 23, 21), (16, 10, 20, 22), (10, 11, 21, 20)])
_uv = me_cube.uv_layers.new(name='UVMap')
_uv.uv.foreach_set('vector', [0.375, 0.0, 0.625, 0.0, 0.625, 0.25, 0.375, 0.25, 0.375, 0.25, 0.625, 0.25, 0.625, 0.5, 0.375, 0.5, 0.375, 0.5, 0.625, 0.5, 0.625, 0.75, 0.375, 0.75, 0.375, 0.75, 0.625, 0.75, 0.625, 1.0, 0.375, 1.0, 0.125, 0.5, 0.375, 0.5, 0.375, 0.75, 0.125, 0.75, 0.625, 0.5, 0.875, 0.5, 0.875, 0.75, 0.625, 0.75, 0.375, 0.0, 0.625, 0.0, 0.625, 0.25, 0.375, 0.25, 0.625, 0.5, 0.375, 0.5, 0.375, 0.5, 0.625, 0.5, 0.375, 0.5, 0.625, 0.5, 0.625, 0.75, 0.375, 0.75, 0.375, 0.75, 0.625, 0.75, 0.625, 1.0, 0.375, 1.0, 0.125, 0.5, 0.375, 0.5, 0.375, 0.75, 0.125, 0.75, 0.625, 0.5, 0.875, 0.5, 0.875, 0.75, 0.625, 0.75, 0.375, 0.25, 0.625, 0.25, 0.625, 0.5, 0.375, 0.5, 0.375, 0.5, 0.125, 0.5, 0.125, 0.5, 0.375, 0.5, 0.875, 0.5, 0.625, 0.5, 0.625, 0.5, 0.875, 0.5, 0.625, 0.25, 0.375, 0.25, 0.375, 0.25, 0.625, 0.25, 0.375, 0.25, 0.625, 0.25, 0.625, 0.25, 0.375, 0.25, 0.875, 0.5, 0.875, 0.5, 0.875, 0.5, 0.875, 0.5, 0.125, 0.5, 0.125, 0.5, 0.125, 0.5, 0.125, 0.5, 0.375, 0.25, 0.625, 0.25, 0.625, 0.25, 0.375, 0.25])
_ca = me_cube.color_attributes.new('Col', 'FLOAT_COLOR', 'POINT')
_ca.data.foreach_set('color', [0.07807, 0.2406, 0.5137, 1.0, 0.07807, 0.2406, 0.5137, 1.0, 0.07807, 0.2406, 0.5137, 1.0, 0.07807, 0.2406, 0.5137, 1.0, 0.07807, 0.2406, 0.5137, 1.0, 0.07807, 0.2406, 0.5137, 1.0, 0.07807, 0.2406, 0.5137, 1.0, 0.07807, 0.2406, 0.5137, 1.0, 0.07807, 0.2406, 0.5137, 1.0, 0.07807, 0.2406, 0.5137, 1.0, 0.07807, 0.2406, 0.5137, 1.0, 0.07807, 0.2406, 0.5137, 1.0, 0.07807, 0.2406, 0.5137, 1.0, 0.07807, 0.2406, 0.5137, 1.0, 0.07807, 0.2406, 0.5137, 1.0, 0.07807, 0.2406, 0.5137, 1.0, 0.07807, 0.2406, 0.5137, 1.0, 0.07807, 0.2406, 0.5137, 1.0, 0.07807, 0.2406, 0.5137, 1.0, 0.07807, 0.2406, 0.5137, 1.0, 0.07807, 0.2406, 0.5137, 1.0, 0.07807, 0.2406, 0.5137, 1.0, 0.07807, 0.2406, 0.5137, 1.0, 0.07807, 0.2406, 0.5137, 1.0])
me_cube.materials.append(mat_vtx_color)
me_cube.update()

# ---- objects
ob_camera = bpy.data.objects.new('Camera', cam_camera)
ob_part_battery = bpy.data.objects.new('part_battery', me_battery)
ob_part_battery_start = bpy.data.objects.new('part_battery_start', me_battery)
ob_repair_scene = bpy.data.objects.new('repair_scene', me_repair_scene)
ob_entry_default = bpy.data.objects.new('entry#default', None)
ob_part_memory = bpy.data.objects.new('part_memory', me_memory)
ob_part_memory_start = bpy.data.objects.new('part_memory_start', me_memory)
ob_board = bpy.data.objects.new('board', me_plane)
ob_part_screen = bpy.data.objects.new('part_screen', me_screen)
ob_part_screen_start = bpy.data.objects.new('part_screen_start', me_screen)
ob_case = bpy.data.objects.new('case', me_case)
ob_memory_slot = bpy.data.objects.new('memory_slot', me_cube)

# ---- transforms, parenting, visibility, modifiers, constraints
ob_camera.location = (0.0, 0.0, 25.28)
ob_camera.lock_rotations_4d = False
ob_camera.empty_display_type = 'ARROWS'
ob_camera.color = (0.0, 0.0, 0.0, 0.0)
ob_camera.display_type = 'WIRE'
ob_camera.lineart.crease_threshold = 0.0
ob_part_battery.location = (0.5902, -0.5107, -3.602)
ob_part_battery.rotation_euler = (3.142, -0.0, 0.0)
_vg = ob_part_battery.vertex_groups.new(name='hbody')
ob_part_battery_start.location = (-7.892, 2.551, -2.553)
ob_part_battery_start.rotation_euler = (6.283, -0.0, 0.0)
ob_part_battery_start.scale = (1.0, 1.0, 1.0)
_vg = ob_part_battery_start.vertex_groups.new(name='hbody')
ob_repair_scene.location = (1.036, -17.22, -3.176)
ob_entry_default.location = (-4.945, -14.11, -3.176)
ob_part_memory.location = (4.615, -0.02939, -3.367)
ob_part_memory.rotation_euler = (1.571, -2.22e-16, 2.22e-16)
_vg = ob_part_memory.vertex_groups.new(name='hbody')
ob_part_memory_start.location = (-7.395, -1.975, -2.583)
ob_part_memory_start.rotation_euler = (4.712, -0.0, 0.0)
_vg = ob_part_memory_start.vertex_groups.new(name='hbody')
ob_board.location = (4.764, 0.545, -3.75)
ob_board.scale = (2.43, 2.43, 2.43)
ob_part_screen.location = (3.812, 0.3451, -2.957)
ob_part_screen.rotation_euler = (1.571, -2.22e-16, 2.22e-16)
_vg = ob_part_screen.vertex_groups.new(name='hbody')
ob_part_screen_start.location = (-3.259, 1.693, -2.644)
ob_part_screen_start.rotation_euler = (1.571, -2.22e-16, -1.571)
_vg = ob_part_screen_start.vertex_groups.new(name='hbody')
ob_case.location = (4.062, 0.7427, -4.236)
ob_memory_slot.location = (3.898, -0.7166, -3.531)

# ---- collection membership
col_collection.objects.link(ob_camera)
col_parts.objects.link(ob_part_battery)
col_parts.objects.link(ob_part_battery_start)
col_parts.objects.link(ob_repair_scene)
col_parts.objects.link(ob_entry_default)
col_parts.objects.link(ob_part_memory)
col_parts.objects.link(ob_part_memory_start)
col_parts.objects.link(ob_board)
col_parts.objects.link(ob_part_screen)
col_parts.objects.link(ob_part_screen_start)
col_parts.objects.link(ob_case)
col_parts.objects.link(ob_memory_slot)

# ---- scene / render settings (as saved in the file)
scene.camera = ob_camera
scene.frame_start = 1; scene.frame_end = 250; scene.frame_set(1)
scene.render.engine = 'BLENDER_EEVEE_NEXT'
scene.render.resolution_x = 640
scene.render.resolution_y = 480
scene.view_settings.view_transform = 'Standard'
bpy.context.view_layer.update()

# ---- added for rendering (the .blend has no usable light): sun
light_auto_sun = bpy.data.lights.new('AutoSun', 'SUN')
light_auto_sun.energy = 3.0
light_auto_sun.angle = 0.0523599
ob_auto_sun = bpy.data.objects.new('AutoSun', light_auto_sun)
scene.collection.objects.link(ob_auto_sun)
ob_auto_sun.rotation_euler = (0.872665, 0.174533, 0.523599)
bpy.context.view_layer.update()
